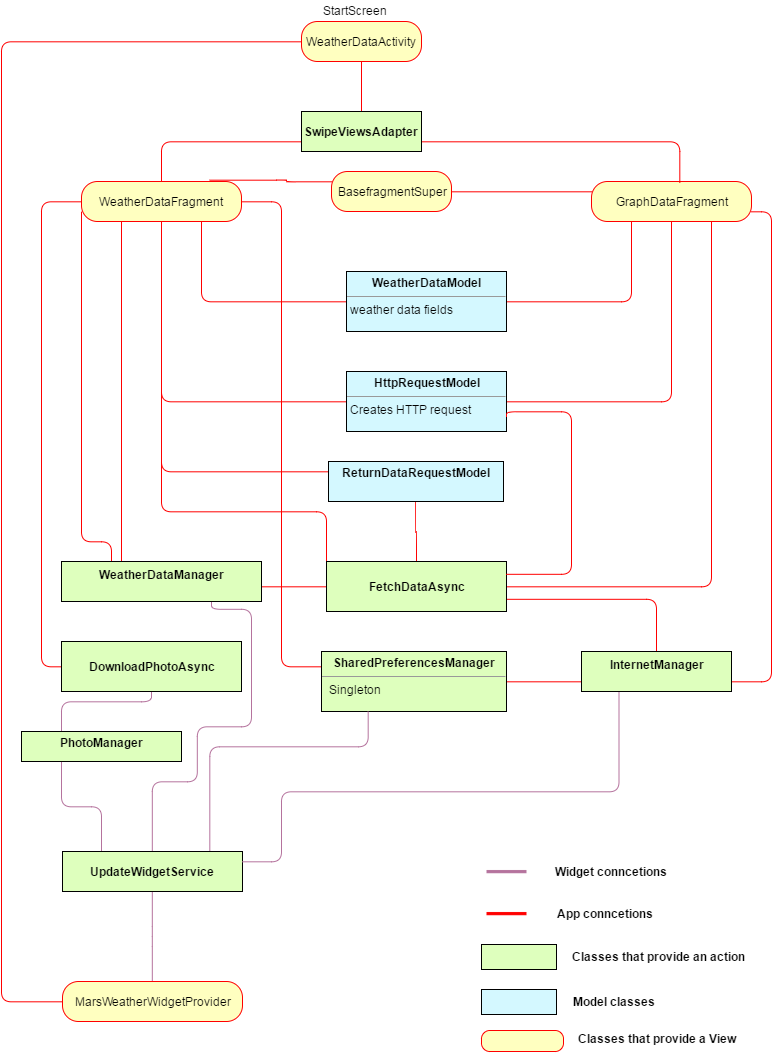

The diagram above was exported from draw.io. Its source (the exported page's mxGraphModel, read from the mxfile embedded in the PNG):
<mxGraphModel dx="1195" dy="633" grid="1" gridSize="10" guides="1" tooltips="1" connect="1" arrows="1" fold="1" page="1" pageScale="1" pageWidth="826" pageHeight="1169" background="#FFFFFF" math="0" shadow="0">
  <root>
    <mxCell id="0" />
    <mxCell id="1" parent="0" />
    <mxCell id="87" style="edgeStyle=orthogonalEdgeStyle;rounded=1;html=1;exitX=0.75;exitY=1;entryX=0;entryY=0.5;startArrow=none;startFill=0;endArrow=none;endFill=0;jettySize=auto;orthogonalLoop=1;strokeColor=#FF0000;" edge="1" parent="1" source="3" target="14">
      <mxGeometry relative="1" as="geometry">
        <Array as="points">
          <mxPoint x="230" y="340" />
        </Array>
      </mxGeometry>
    </mxCell>
    <mxCell id="89" style="edgeStyle=orthogonalEdgeStyle;rounded=1;html=1;exitX=0.5;exitY=1;entryX=0;entryY=0.5;startArrow=none;startFill=0;endArrow=none;endFill=0;jettySize=auto;orthogonalLoop=1;strokeColor=#FF0000;" edge="1" parent="1" source="3" target="32">
      <mxGeometry relative="1" as="geometry" />
    </mxCell>
    <mxCell id="91" style="edgeStyle=orthogonalEdgeStyle;rounded=1;html=1;exitX=0.25;exitY=1;entryX=0;entryY=0.5;startArrow=none;startFill=0;endArrow=none;endFill=0;jettySize=auto;orthogonalLoop=1;strokeColor=#FF0000;" edge="1" parent="1" source="3" target="17">
      <mxGeometry relative="1" as="geometry" />
    </mxCell>
    <mxCell id="3" value="WeatherDataFragment" style="rounded=1;whiteSpace=wrap;html=1;arcSize=40;fillColor=#ffffc0;strokeColor=#ff0000;" parent="1" vertex="1">
      <mxGeometry x="110" y="220" width="160" height="40" as="geometry" />
    </mxCell>
    <mxCell id="90" style="edgeStyle=orthogonalEdgeStyle;rounded=1;html=1;exitX=0.5;exitY=1;entryX=1;entryY=0.5;startArrow=none;startFill=0;endArrow=none;endFill=0;jettySize=auto;orthogonalLoop=1;strokeColor=#FF0000;" edge="1" parent="1" source="5" target="32">
      <mxGeometry relative="1" as="geometry" />
    </mxCell>
    <mxCell id="92" style="edgeStyle=orthogonalEdgeStyle;rounded=1;html=1;exitX=0.75;exitY=1;entryX=1;entryY=0.5;startArrow=none;startFill=0;endArrow=none;endFill=0;jettySize=auto;orthogonalLoop=1;strokeColor=#FF0000;" edge="1" parent="1" source="5" target="17">
      <mxGeometry relative="1" as="geometry" />
    </mxCell>
    <mxCell id="5" value="GraphDataFragment" style="rounded=1;whiteSpace=wrap;html=1;arcSize=40;fillColor=#ffffc0;strokeColor=#ff0000;" parent="1" vertex="1">
      <mxGeometry x="620" y="220" width="160" height="40" as="geometry" />
    </mxCell>
    <mxCell id="88" style="edgeStyle=orthogonalEdgeStyle;rounded=1;html=1;exitX=1;exitY=0.5;entryX=0.25;entryY=1;startArrow=none;startFill=0;endArrow=none;endFill=0;jettySize=auto;orthogonalLoop=1;strokeColor=#FF0000;" edge="1" parent="1" source="14" target="5">
      <mxGeometry relative="1" as="geometry">
        <Array as="points">
          <mxPoint x="660" y="340" />
        </Array>
      </mxGeometry>
    </mxCell>
    <mxCell id="14" value="&lt;p style=&quot;margin: 0px ; margin-top: 4px ; text-align: center&quot;&gt;&lt;b&gt;WeatherDataModel&lt;/b&gt;&lt;/p&gt;&lt;hr size=&quot;1&quot;&gt;&lt;div style=&quot;height: 2px&quot;&gt;&amp;nbsp;weather data fields&lt;/div&gt;" style="verticalAlign=top;align=left;overflow=fill;fontSize=12;fontFamily=Helvetica;html=1;fillColor=#D4F8FF;" parent="1" vertex="1">
      <mxGeometry x="375" y="310" width="160" height="60" as="geometry" />
    </mxCell>
    <mxCell id="115" style="edgeStyle=orthogonalEdgeStyle;rounded=1;html=1;exitX=1;exitY=0.75;startArrow=none;startFill=0;endArrow=none;endFill=0;jettySize=auto;orthogonalLoop=1;strokeColor=#FF0000;" edge="1" parent="1" source="17" target="114">
      <mxGeometry relative="1" as="geometry" />
    </mxCell>
    <mxCell id="120" style="edgeStyle=orthogonalEdgeStyle;curved=1;rounded=1;html=1;exitX=0.5;exitY=0;startArrow=none;startFill=0;endArrow=none;endFill=0;jettySize=auto;orthogonalLoop=1;strokeColor=#FF0000;" edge="1" parent="1" source="17" target="117">
      <mxGeometry relative="1" as="geometry" />
    </mxCell>
    <mxCell id="122" style="edgeStyle=orthogonalEdgeStyle;rounded=1;html=1;exitX=0;exitY=0.25;startArrow=none;startFill=0;endArrow=none;endFill=0;jettySize=auto;orthogonalLoop=1;strokeColor=#FF0000;" edge="1" parent="1" source="17">
      <mxGeometry relative="1" as="geometry">
        <mxPoint x="190" y="490" as="targetPoint" />
        <Array as="points">
          <mxPoint x="355" y="550" />
          <mxPoint x="190" y="550" />
        </Array>
      </mxGeometry>
    </mxCell>
    <mxCell id="17" value="&lt;p style=&quot;margin: 0px ; margin-top: 4px ; text-align: center&quot;&gt;&lt;br&gt;&lt;b&gt;FetchDataAsync&lt;/b&gt;&lt;/p&gt;" style="verticalAlign=top;align=left;overflow=fill;fontSize=12;fontFamily=Helvetica;html=1;fillColor=#DEFFBD;" parent="1" vertex="1">
      <mxGeometry x="355" y="600" width="180" height="50" as="geometry" />
    </mxCell>
    <mxCell id="32" value="&lt;p style=&quot;margin: 0px ; margin-top: 4px ; text-align: center&quot;&gt;&lt;b&gt;HttpRequestModel&lt;/b&gt;&lt;/p&gt;&lt;hr size=&quot;1&quot;&gt;&lt;div style=&quot;height: 2px&quot;&gt;&amp;nbsp;Creates HTTP request&lt;/div&gt;" style="verticalAlign=top;align=left;overflow=fill;fontSize=12;fontFamily=Helvetica;html=1;fillColor=#D4F8FF;" parent="1" vertex="1">
      <mxGeometry x="375" y="410" width="160" height="60" as="geometry" />
    </mxCell>
    <mxCell id="107" style="edgeStyle=orthogonalEdgeStyle;rounded=1;html=1;exitX=0.25;exitY=1;entryX=0.217;entryY=0.025;entryPerimeter=0;startArrow=none;startFill=0;endArrow=none;endFill=0;jettySize=auto;orthogonalLoop=1;strokeColor=#B5739D;" edge="1" parent="1" source="42" target="104">
      <mxGeometry relative="1" as="geometry" />
    </mxCell>
    <mxCell id="111" style="edgeStyle=orthogonalEdgeStyle;rounded=1;html=1;exitX=0.25;exitY=0;startArrow=none;startFill=0;endArrow=none;endFill=0;jettySize=auto;orthogonalLoop=1;strokeColor=#B5739D;" edge="1" parent="1" source="42" target="109">
      <mxGeometry relative="1" as="geometry">
        <Array as="points">
          <mxPoint x="90" y="740" />
          <mxPoint x="180" y="740" />
        </Array>
      </mxGeometry>
    </mxCell>
    <mxCell id="42" value="&lt;p style=&quot;margin: 0px ; margin-top: 4px ; text-align: center&quot;&gt;&lt;b&gt;PhotoManager&lt;/b&gt;&lt;/p&gt;&lt;p style=&quot;margin: 0px ; margin-left: 4px&quot;&gt;&lt;br&gt;&lt;/p&gt;" style="verticalAlign=top;align=left;overflow=fill;fontSize=12;fontFamily=Helvetica;html=1;fillColor=#DEFFBD;" parent="1" vertex="1">
      <mxGeometry x="50" y="770" width="160" height="30" as="geometry" />
    </mxCell>
    <mxCell id="93" style="edgeStyle=orthogonalEdgeStyle;rounded=1;html=1;exitX=0.25;exitY=0;startArrow=none;startFill=0;endArrow=none;endFill=0;jettySize=auto;orthogonalLoop=1;strokeColor=#FF0000;entryX=0;entryY=0.75;" edge="1" parent="1" source="50" target="3">
      <mxGeometry relative="1" as="geometry">
        <mxPoint x="40" y="260" as="targetPoint" />
        <Array as="points">
          <mxPoint x="140" y="580" />
          <mxPoint x="110" y="580" />
        </Array>
      </mxGeometry>
    </mxCell>
    <mxCell id="108" style="edgeStyle=orthogonalEdgeStyle;rounded=1;html=1;exitX=0.75;exitY=1;startArrow=none;startFill=0;endArrow=none;endFill=0;jettySize=auto;orthogonalLoop=1;strokeColor=#B5739D;entryX=0.5;entryY=0;" edge="1" parent="1" source="50" target="104">
      <mxGeometry relative="1" as="geometry">
        <mxPoint x="226" y="890" as="targetPoint" />
        <Array as="points">
          <mxPoint x="240" y="648" />
          <mxPoint x="280" y="648" />
          <mxPoint x="280" y="765" />
          <mxPoint x="226" y="765" />
          <mxPoint x="226" y="820" />
          <mxPoint x="181" y="820" />
        </Array>
      </mxGeometry>
    </mxCell>
    <mxCell id="50" value="&lt;font style=&quot;line-height: 150%&quot;&gt;&lt;p style=&quot;margin: 0px ; margin-top: 4px ; text-align: center&quot;&gt;&lt;b&gt;WeatherDataManager&lt;/b&gt;&lt;/p&gt;&lt;/font&gt;" style="verticalAlign=top;align=left;overflow=fill;fontSize=12;fontFamily=Helvetica;html=1;fillColor=#DEFFBD;" parent="1" vertex="1">
      <mxGeometry x="90" y="600" width="200" height="40" as="geometry" />
    </mxCell>
    <mxCell id="52" value="Start&lt;span style=&quot;line-height: 1.2&quot;&gt;Screen&lt;/span&gt;" style="text;html=1;resizable=0;points=[];autosize=1;align=left;verticalAlign=top;spacingTop=-4;" parent="1" vertex="1">
      <mxGeometry x="350" y="40" width="80" height="20" as="geometry" />
    </mxCell>
    <mxCell id="95" style="edgeStyle=orthogonalEdgeStyle;rounded=1;html=1;exitX=1;exitY=0.5;entryX=1;entryY=0.75;startArrow=none;startFill=0;endArrow=none;endFill=0;jettySize=auto;orthogonalLoop=1;strokeColor=#FF0000;" edge="1" parent="1" source="76" target="5">
      <mxGeometry relative="1" as="geometry" />
    </mxCell>
    <mxCell id="96" style="edgeStyle=orthogonalEdgeStyle;rounded=1;html=1;exitX=0;exitY=0.25;entryX=1;entryY=0.5;startArrow=none;startFill=0;endArrow=none;endFill=0;jettySize=auto;orthogonalLoop=1;strokeColor=#FF0000;" edge="1" parent="1" source="76" target="3">
      <mxGeometry relative="1" as="geometry" />
    </mxCell>
    <mxCell id="76" value="&lt;p style=&quot;margin: 0px ; margin-top: 4px ; text-align: center&quot;&gt;&lt;b&gt;SharedPreferencesManager&lt;/b&gt;&lt;/p&gt;&lt;hr size=&quot;1&quot;&gt;&lt;p style=&quot;margin: 0px ; margin-left: 4px&quot;&gt;&amp;nbsp;Singleton&lt;/p&gt;" style="verticalAlign=top;align=left;overflow=fill;fontSize=12;fontFamily=Helvetica;html=1;fillColor=#DEFFBD;" parent="1" vertex="1">
      <mxGeometry x="350" y="690" width="185" height="60" as="geometry" />
    </mxCell>
    <mxCell id="123" style="edgeStyle=orthogonalEdgeStyle;rounded=1;html=1;exitX=0;exitY=0.5;entryX=0;entryY=0.5;startArrow=none;startFill=0;endArrow=none;endFill=0;jettySize=auto;orthogonalLoop=1;strokeColor=#FF0000;" edge="1" parent="1" source="81" target="101">
      <mxGeometry relative="1" as="geometry">
        <Array as="points">
          <mxPoint x="30" y="80" />
          <mxPoint x="30" y="1040" />
        </Array>
      </mxGeometry>
    </mxCell>
    <mxCell id="81" value="WeatherDataActivity" style="rounded=1;whiteSpace=wrap;html=1;arcSize=40;fillColor=#ffffc0;strokeColor=#ff0000;" vertex="1" parent="1">
      <mxGeometry x="330" y="60" width="120" height="40" as="geometry" />
    </mxCell>
    <mxCell id="82" value="" style="edgeStyle=orthogonalEdgeStyle;html=1;verticalAlign=bottom;endArrow=none;endSize=8;strokeColor=#ff0000;entryX=0.5;entryY=0;endFill=0;" edge="1" source="81" parent="1" target="83">
      <mxGeometry relative="1" as="geometry">
        <mxPoint x="405" y="160" as="targetPoint" />
        <Array as="points" />
      </mxGeometry>
    </mxCell>
    <mxCell id="85" style="edgeStyle=orthogonalEdgeStyle;rounded=1;html=1;exitX=0;exitY=0.75;entryX=0.5;entryY=0;startArrow=none;startFill=0;endArrow=none;endFill=0;jettySize=auto;orthogonalLoop=1;strokeColor=#FF0000;" edge="1" parent="1" source="83" target="3">
      <mxGeometry relative="1" as="geometry" />
    </mxCell>
    <mxCell id="86" style="edgeStyle=orthogonalEdgeStyle;rounded=1;html=1;exitX=1;exitY=0.75;entryX=0.55;entryY=0.025;entryPerimeter=0;startArrow=none;startFill=0;endArrow=none;endFill=0;jettySize=auto;orthogonalLoop=1;strokeColor=#FF0000;" edge="1" parent="1" source="83" target="5">
      <mxGeometry relative="1" as="geometry" />
    </mxCell>
    <mxCell id="83" value="&lt;b&gt;SwipeViewsAdapter&lt;/b&gt;" style="rounded=0;whiteSpace=wrap;html=1;arcSize=40;fillColor=#DEFFBD;strokeColor=#000000;" vertex="1" parent="1">
      <mxGeometry x="330" y="150" width="120" height="40" as="geometry" />
    </mxCell>
    <mxCell id="99" style="edgeStyle=orthogonalEdgeStyle;rounded=1;html=1;exitX=1;exitY=0.5;entryX=0;entryY=0.25;startArrow=none;startFill=0;endArrow=none;endFill=0;jettySize=auto;orthogonalLoop=1;strokeColor=#FF0000;" edge="1" parent="1" source="97" target="5">
      <mxGeometry relative="1" as="geometry" />
    </mxCell>
    <mxCell id="100" style="edgeStyle=orthogonalEdgeStyle;rounded=1;html=1;exitX=0;exitY=0.25;entryX=0.8;entryY=-0.025;entryPerimeter=0;startArrow=none;startFill=0;endArrow=none;endFill=0;jettySize=auto;orthogonalLoop=1;strokeColor=#FF0000;" edge="1" parent="1" source="97" target="3">
      <mxGeometry relative="1" as="geometry" />
    </mxCell>
    <mxCell id="97" value="BasefragmentSuper" style="rounded=1;whiteSpace=wrap;html=1;arcSize=40;fillColor=#ffffc0;strokeColor=#ff0000;" vertex="1" parent="1">
      <mxGeometry x="360" y="210" width="120" height="40" as="geometry" />
    </mxCell>
    <mxCell id="106" style="edgeStyle=orthogonalEdgeStyle;rounded=1;html=1;exitX=0.5;exitY=0;entryX=0.5;entryY=1;startArrow=none;startFill=0;endArrow=none;endFill=0;jettySize=auto;orthogonalLoop=1;strokeColor=#B5739D;" edge="1" parent="1" source="101" target="104">
      <mxGeometry relative="1" as="geometry">
        <Array as="points">
          <mxPoint x="181" y="975" />
          <mxPoint x="181" y="975" />
        </Array>
      </mxGeometry>
    </mxCell>
    <mxCell id="101" value="MarsWeatherWidgetProvider" style="rounded=1;whiteSpace=wrap;html=1;arcSize=40;fillColor=#ffffc0;strokeColor=#ff0000;" vertex="1" parent="1">
      <mxGeometry x="91" y="1020" width="180" height="40" as="geometry" />
    </mxCell>
    <mxCell id="113" style="edgeStyle=orthogonalEdgeStyle;rounded=1;html=1;exitX=0.817;exitY=0.025;entryX=0.25;entryY=1;startArrow=none;startFill=0;endArrow=none;endFill=0;jettySize=auto;orthogonalLoop=1;strokeColor=#B5739D;exitPerimeter=0;" edge="1" parent="1" source="104" target="76">
      <mxGeometry relative="1" as="geometry">
        <Array as="points">
          <mxPoint x="238" y="785" />
          <mxPoint x="396" y="785" />
        </Array>
      </mxGeometry>
    </mxCell>
    <mxCell id="104" value="&lt;b&gt;UpdateWidgetService&lt;/b&gt;" style="rounded=0;whiteSpace=wrap;html=1;arcSize=40;fillColor=#DEFFBD;strokeColor=#000000;" vertex="1" parent="1">
      <mxGeometry x="91" y="890" width="180" height="40" as="geometry" />
    </mxCell>
    <mxCell id="112" style="edgeStyle=orthogonalEdgeStyle;rounded=1;html=1;exitX=0;exitY=0.5;entryX=0;entryY=0.5;startArrow=none;startFill=0;endArrow=none;endFill=0;jettySize=auto;orthogonalLoop=1;strokeColor=#FF0000;" edge="1" parent="1" source="109" target="3">
      <mxGeometry relative="1" as="geometry" />
    </mxCell>
    <mxCell id="109" value="&lt;p style=&quot;margin: 0px ; margin-top: 4px ; text-align: center&quot;&gt;&lt;br&gt;&lt;b&gt;DownloadPhotoAsync&lt;/b&gt;&lt;/p&gt;" style="verticalAlign=top;align=left;overflow=fill;fontSize=12;fontFamily=Helvetica;html=1;fillColor=#DEFFBD;" vertex="1" parent="1">
      <mxGeometry x="90" y="680" width="180" height="50" as="geometry" />
    </mxCell>
    <mxCell id="116" style="edgeStyle=orthogonalEdgeStyle;rounded=1;html=1;exitX=0.25;exitY=1;entryX=1;entryY=0.25;startArrow=none;startFill=0;endArrow=none;endFill=0;jettySize=auto;orthogonalLoop=1;strokeColor=#B5739D;" edge="1" parent="1" source="114" target="104">
      <mxGeometry relative="1" as="geometry">
        <Array as="points">
          <mxPoint x="648" y="830" />
          <mxPoint x="310" y="830" />
          <mxPoint x="310" y="900" />
        </Array>
      </mxGeometry>
    </mxCell>
    <mxCell id="114" value="&lt;font style=&quot;line-height: 150%&quot;&gt;&lt;p style=&quot;margin: 0px ; margin-top: 4px ; text-align: center&quot;&gt;&lt;b&gt;InternetManager&lt;/b&gt;&lt;/p&gt;&lt;/font&gt;" style="verticalAlign=top;align=left;overflow=fill;fontSize=12;fontFamily=Helvetica;html=1;fillColor=#DEFFBD;" vertex="1" parent="1">
      <mxGeometry x="610" y="690" width="150" height="40" as="geometry" />
    </mxCell>
    <mxCell id="121" style="edgeStyle=orthogonalEdgeStyle;rounded=1;html=1;exitX=0;exitY=0.25;startArrow=none;startFill=0;endArrow=none;endFill=0;jettySize=auto;orthogonalLoop=1;strokeColor=#FF0000;" edge="1" parent="1" source="117">
      <mxGeometry relative="1" as="geometry">
        <mxPoint x="190" y="390" as="targetPoint" />
      </mxGeometry>
    </mxCell>
    <mxCell id="117" value="&lt;font&gt;&lt;p style=&quot;margin: 4px 0px 0px ; text-align: center&quot;&gt;&lt;span&gt;&lt;b&gt;ReturnDataRequestModel&lt;/b&gt;&lt;/span&gt;&lt;br&gt;&lt;/p&gt;&lt;/font&gt;" style="verticalAlign=top;align=left;overflow=fill;fontSize=12;fontFamily=Helvetica;html=1;fillColor=#D4F8FF;" vertex="1" parent="1">
      <mxGeometry x="357" y="500" width="175" height="40" as="geometry" />
    </mxCell>
    <mxCell id="119" style="edgeStyle=orthogonalEdgeStyle;rounded=1;html=1;exitX=1;exitY=0.75;startArrow=none;startFill=0;endArrow=none;endFill=0;jettySize=auto;orthogonalLoop=1;strokeColor=#FF0000;entryX=1;entryY=0.25;" edge="1" parent="1" source="32" target="17">
      <mxGeometry x="605" y="250" as="geometry">
        <mxPoint x="810" y="250" as="sourcePoint" />
        <mxPoint x="590" y="610" as="targetPoint" />
        <Array as="points">
          <mxPoint x="535" y="450" />
          <mxPoint x="600" y="450" />
          <mxPoint x="600" y="613" />
        </Array>
      </mxGeometry>
    </mxCell>
    <mxCell id="124" value="" style="line;html=1;strokeWidth=3;fillColor=none;align=left;verticalAlign=middle;spacingTop=-1;spacingLeft=3;spacingRight=3;rotatable=0;labelPosition=right;points=[];portConstraint=eastwest;strokeColor=#B5739D;" vertex="1" parent="1">
      <mxGeometry x="515" y="906" width="40" height="8" as="geometry" />
    </mxCell>
    <mxCell id="125" value="Widget conncetions" style="text;html=1;align=center;fontStyle=1;verticalAlign=middle;spacingLeft=3;spacingRight=3;strokeColor=none;rotatable=0;points=[[0,0.5],[1,0.5]];portConstraint=eastwest;fillColor=#FFFFFF;" vertex="1" parent="1">
      <mxGeometry x="570" y="897" width="140" height="26" as="geometry" />
    </mxCell>
    <mxCell id="127" value="" style="line;html=1;strokeWidth=3;fillColor=none;align=left;verticalAlign=middle;spacingTop=-1;spacingLeft=3;spacingRight=3;rotatable=0;labelPosition=right;points=[];portConstraint=eastwest;strokeColor=#FF0000;" vertex="1" parent="1">
      <mxGeometry x="515" y="948" width="40" height="8" as="geometry" />
    </mxCell>
    <mxCell id="128" value="App conncetions" style="text;html=1;align=center;fontStyle=1;verticalAlign=middle;spacingLeft=3;spacingRight=3;strokeColor=none;rotatable=0;points=[[0,0.5],[1,0.5]];portConstraint=eastwest;fillColor=#FFFFFF;" vertex="1" parent="1">
      <mxGeometry x="564" y="939" width="140" height="26" as="geometry" />
    </mxCell>
    <mxCell id="129" value="" style="html=1;strokeColor=#000000;strokeWidth=1;fillColor=#DEFFBD;" vertex="1" parent="1">
      <mxGeometry x="510" y="983" width="75" height="25" as="geometry" />
    </mxCell>
    <mxCell id="130" value="Classes that provide an action" style="text;html=1;align=center;fontStyle=1;verticalAlign=middle;spacingLeft=3;spacingRight=3;strokeColor=none;rotatable=0;points=[[0,0.5],[1,0.5]];portConstraint=eastwest;fillColor=none;gradientColor=none;" vertex="1" parent="1">
      <mxGeometry x="595" y="982" width="185" height="26" as="geometry" />
    </mxCell>
    <mxCell id="131" value="" style="html=1;strokeColor=#000000;strokeWidth=1;fillColor=#D4F8FF;" vertex="1" parent="1">
      <mxGeometry x="510" y="1028" width="75" height="25" as="geometry" />
    </mxCell>
    <mxCell id="132" value="Model classes" style="text;html=1;align=center;fontStyle=1;verticalAlign=middle;spacingLeft=3;spacingRight=3;strokeColor=none;rotatable=0;points=[[0,0.5],[1,0.5]];portConstraint=eastwest;fillColor=none;gradientColor=none;" vertex="1" parent="1">
      <mxGeometry x="595" y="1027" width="95" height="26" as="geometry" />
    </mxCell>
    <mxCell id="133" value="" style="rounded=1;whiteSpace=wrap;html=1;arcSize=40;fillColor=#ffffc0;strokeColor=#ff0000;" vertex="1" parent="1">
      <mxGeometry x="510" y="1069" width="82" height="21" as="geometry" />
    </mxCell>
    <mxCell id="135" value="Classes that provide a View" style="text;html=1;align=center;fontStyle=1;verticalAlign=middle;spacingLeft=3;spacingRight=3;strokeColor=none;rotatable=0;points=[[0,0.5],[1,0.5]];portConstraint=eastwest;fillColor=none;gradientColor=none;" vertex="1" parent="1">
      <mxGeometry x="604" y="1066" width="165" height="22" as="geometry" />
    </mxCell>
  </root>
</mxGraphModel>